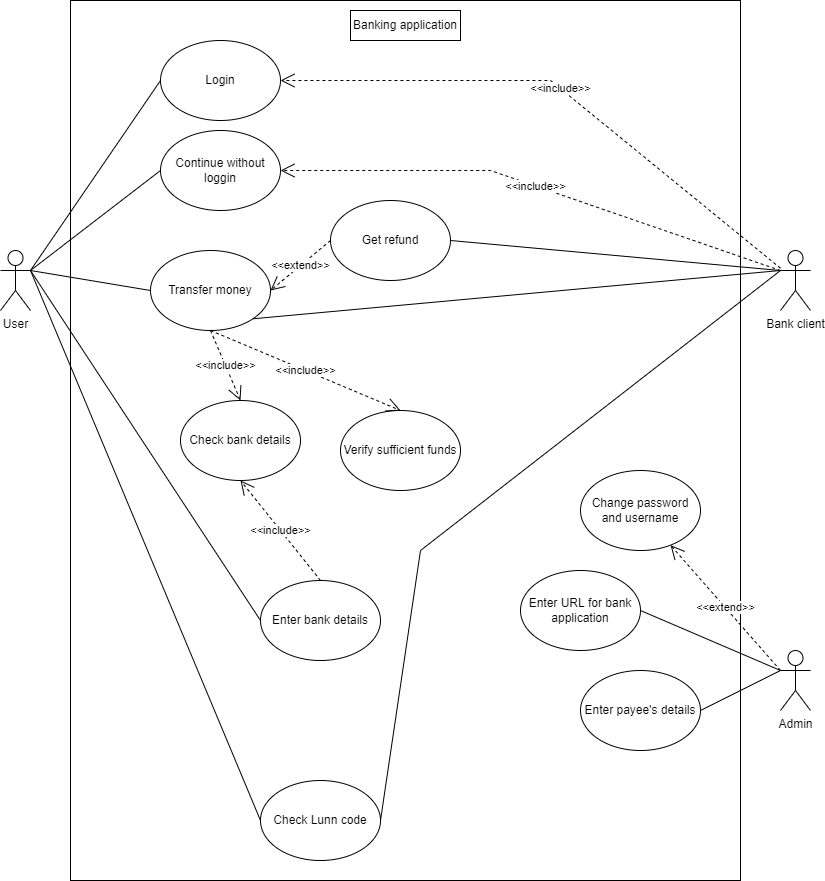

The diagram above was exported from draw.io. Its source (the exported page's mxGraphModel, read from the mxfile embedded in the PNG):
<mxGraphModel dx="4223" dy="2034" grid="1" gridSize="10" guides="1" tooltips="1" connect="1" arrows="1" fold="1" page="1" pageScale="1" pageWidth="850" pageHeight="1100" math="0" shadow="0">
  <root>
    <mxCell id="0" />
    <mxCell id="1" parent="0" />
    <mxCell id="7iA7x0CMqgYje9DOf-Ue-8" value="Bank client" style="shape=umlActor;verticalLabelPosition=bottom;verticalAlign=top;html=1;outlineConnect=0;" parent="1" vertex="1">
      <mxGeometry x="-1750" y="-820" width="30" height="60" as="geometry" />
    </mxCell>
    <mxCell id="7iA7x0CMqgYje9DOf-Ue-21" style="edgeStyle=orthogonalEdgeStyle;rounded=0;orthogonalLoop=1;jettySize=auto;html=1;exitX=1;exitY=0.3333333333333333;exitDx=0;exitDy=0;exitPerimeter=0;" parent="1" source="7iA7x0CMqgYje9DOf-Ue-9" edge="1">
      <mxGeometry relative="1" as="geometry">
        <mxPoint x="-2500" y="-800" as="targetPoint" />
      </mxGeometry>
    </mxCell>
    <mxCell id="7iA7x0CMqgYje9DOf-Ue-9" value="User" style="shape=umlActor;verticalLabelPosition=bottom;verticalAlign=top;html=1;outlineConnect=0;" parent="1" vertex="1">
      <mxGeometry x="-2530" y="-820" width="30" height="60" as="geometry" />
    </mxCell>
    <mxCell id="7iA7x0CMqgYje9DOf-Ue-11" value="" style="rounded=0;whiteSpace=wrap;html=1;" parent="1" vertex="1">
      <mxGeometry x="-2460" y="-1070" width="670" height="880" as="geometry" />
    </mxCell>
    <mxCell id="7iA7x0CMqgYje9DOf-Ue-13" value="Banking application" style="whiteSpace=wrap;html=1;" parent="1" vertex="1">
      <mxGeometry x="-2180" y="-1060" width="110" height="30" as="geometry" />
    </mxCell>
    <mxCell id="7iA7x0CMqgYje9DOf-Ue-14" value="Transfer money" style="ellipse;whiteSpace=wrap;html=1;" parent="1" vertex="1">
      <mxGeometry x="-2380" y="-820" width="120" height="80" as="geometry" />
    </mxCell>
    <mxCell id="7iA7x0CMqgYje9DOf-Ue-15" value="Enter bank details" style="ellipse;whiteSpace=wrap;html=1;" parent="1" vertex="1">
      <mxGeometry x="-2270" y="-490" width="120" height="80" as="geometry" />
    </mxCell>
    <mxCell id="7iA7x0CMqgYje9DOf-Ue-17" value="Check Lunn code" style="ellipse;whiteSpace=wrap;html=1;" parent="1" vertex="1">
      <mxGeometry x="-2270" y="-290" width="120" height="80" as="geometry" />
    </mxCell>
    <mxCell id="7iA7x0CMqgYje9DOf-Ue-19" value="" style="endArrow=none;html=1;rounded=0;exitX=1;exitY=0.3333333333333333;exitDx=0;exitDy=0;exitPerimeter=0;entryX=0;entryY=0.5;entryDx=0;entryDy=0;" parent="1" source="7iA7x0CMqgYje9DOf-Ue-9" target="7iA7x0CMqgYje9DOf-Ue-14" edge="1">
      <mxGeometry width="50" height="50" relative="1" as="geometry">
        <mxPoint x="-2150" y="-760" as="sourcePoint" />
        <mxPoint x="-2100" y="-810" as="targetPoint" />
        <Array as="points" />
      </mxGeometry>
    </mxCell>
    <mxCell id="7iA7x0CMqgYje9DOf-Ue-20" value="Get refund" style="ellipse;whiteSpace=wrap;html=1;" parent="1" vertex="1">
      <mxGeometry x="-2200" y="-870" width="120" height="80" as="geometry" />
    </mxCell>
    <mxCell id="7iA7x0CMqgYje9DOf-Ue-22" value="" style="endArrow=none;html=1;rounded=0;exitX=1;exitY=1;exitDx=0;exitDy=0;entryX=0;entryY=0.3333333333333333;entryDx=0;entryDy=0;entryPerimeter=0;" parent="1" source="7iA7x0CMqgYje9DOf-Ue-14" target="7iA7x0CMqgYje9DOf-Ue-8" edge="1">
      <mxGeometry width="50" height="50" relative="1" as="geometry">
        <mxPoint x="-2150" y="-760" as="sourcePoint" />
        <mxPoint x="-2100" y="-810" as="targetPoint" />
      </mxGeometry>
    </mxCell>
    <mxCell id="7iA7x0CMqgYje9DOf-Ue-24" value="" style="endArrow=none;html=1;rounded=0;exitX=1;exitY=0.5;exitDx=0;exitDy=0;" parent="1" source="7iA7x0CMqgYje9DOf-Ue-17" edge="1">
      <mxGeometry width="50" height="50" relative="1" as="geometry">
        <mxPoint x="-2250" y="-780" as="sourcePoint" />
        <mxPoint x="-1750" y="-800" as="targetPoint" />
        <Array as="points">
          <mxPoint x="-2110" y="-520" />
        </Array>
      </mxGeometry>
    </mxCell>
    <mxCell id="7iA7x0CMqgYje9DOf-Ue-25" value="" style="endArrow=none;html=1;rounded=0;exitX=1;exitY=0.5;exitDx=0;exitDy=0;" parent="1" source="7iA7x0CMqgYje9DOf-Ue-20" edge="1">
      <mxGeometry width="50" height="50" relative="1" as="geometry">
        <mxPoint x="-2250" y="-690" as="sourcePoint" />
        <mxPoint x="-1750" y="-800" as="targetPoint" />
      </mxGeometry>
    </mxCell>
    <mxCell id="7iA7x0CMqgYje9DOf-Ue-27" value="" style="endArrow=none;html=1;rounded=0;exitX=1;exitY=0.3333333333333333;exitDx=0;exitDy=0;exitPerimeter=0;entryX=0;entryY=0.5;entryDx=0;entryDy=0;" parent="1" source="7iA7x0CMqgYje9DOf-Ue-9" target="7iA7x0CMqgYje9DOf-Ue-15" edge="1">
      <mxGeometry width="50" height="50" relative="1" as="geometry">
        <mxPoint x="-2210" y="-770" as="sourcePoint" />
        <mxPoint x="-2160" y="-820" as="targetPoint" />
      </mxGeometry>
    </mxCell>
    <mxCell id="7iA7x0CMqgYje9DOf-Ue-28" value="" style="endArrow=none;html=1;rounded=0;entryX=0;entryY=0.5;entryDx=0;entryDy=0;exitX=1;exitY=0.3333333333333333;exitDx=0;exitDy=0;exitPerimeter=0;" parent="1" source="7iA7x0CMqgYje9DOf-Ue-9" target="7iA7x0CMqgYje9DOf-Ue-17" edge="1">
      <mxGeometry width="50" height="50" relative="1" as="geometry">
        <mxPoint x="-2490" y="-790" as="sourcePoint" />
        <mxPoint x="-2370" y="-780" as="targetPoint" />
        <Array as="points" />
      </mxGeometry>
    </mxCell>
    <mxCell id="7iA7x0CMqgYje9DOf-Ue-29" value="&amp;lt;&amp;lt;extend&amp;gt;&amp;gt;" style="endArrow=open;endSize=12;dashed=1;html=1;rounded=0;entryX=1;entryY=0.5;entryDx=0;entryDy=0;exitX=0;exitY=0.5;exitDx=0;exitDy=0;" parent="1" source="7iA7x0CMqgYje9DOf-Ue-20" target="7iA7x0CMqgYje9DOf-Ue-14" edge="1">
      <mxGeometry width="160" relative="1" as="geometry">
        <mxPoint x="-2270" y="-790" as="sourcePoint" />
        <mxPoint x="-2110" y="-790" as="targetPoint" />
      </mxGeometry>
    </mxCell>
    <mxCell id="7iA7x0CMqgYje9DOf-Ue-30" value="Verify sufficient funds" style="ellipse;whiteSpace=wrap;html=1;" parent="1" vertex="1">
      <mxGeometry x="-2190" y="-660" width="120" height="80" as="geometry" />
    </mxCell>
    <mxCell id="7iA7x0CMqgYje9DOf-Ue-31" value="Check bank details" style="ellipse;whiteSpace=wrap;html=1;" parent="1" vertex="1">
      <mxGeometry x="-2350" y="-670" width="120" height="80" as="geometry" />
    </mxCell>
    <mxCell id="7iA7x0CMqgYje9DOf-Ue-32" value="&amp;lt;&amp;lt;include&amp;gt;&amp;gt;&lt;span style=&quot;color: rgba(0 , 0 , 0 , 0) ; font-family: monospace ; font-size: 0px ; background-color: rgb(248 , 249 , 250)&quot;&gt;%3CmxGraphModel%3E%3Croot%3E%3CmxCell%20id%3D%220%22%2F%3E%3CmxCell%20id%3D%221%22%20parent%3D%220%22%2F%3E%3CmxCell%20id%3D%222%22%20value%3D%22%26amp%3Blt%3B%26amp%3Blt%3Bextend%26amp%3Bgt%3B%26amp%3Bgt%3B%22%20style%3D%22endArrow%3Dopen%3BendSize%3D12%3Bdashed%3D1%3Bhtml%3D1%3Brounded%3D0%3BentryX%3D1%3BentryY%3D0.5%3BentryDx%3D0%3BentryDy%3D0%3BexitX%3D0%3BexitY%3D0.5%3BexitDx%3D0%3BexitDy%3D0%3B%22%20edge%3D%221%22%20parent%3D%221%22%3E%3CmxGeometry%20width%3D%22160%22%20relative%3D%221%22%20as%3D%22geometry%22%3E%3CmxPoint%20x%3D%22-2110%22%20y%3D%22-970%22%20as%3D%22sourcePoint%22%2F%3E%3CmxPoint%20x%3D%22-2200%22%20y%3D%22-970%22%20as%3D%22targetPoint%22%2F%3E%3C%2FmxGeometry%3E%3C%2FmxCell%3E%3C%2Froot%3E%3C%2FmxGraphModel%3E&lt;/span&gt;" style="endArrow=open;endSize=12;dashed=1;html=1;rounded=0;entryX=0.5;entryY=0;entryDx=0;entryDy=0;exitX=0.5;exitY=1;exitDx=0;exitDy=0;" parent="1" source="7iA7x0CMqgYje9DOf-Ue-14" target="7iA7x0CMqgYje9DOf-Ue-31" edge="1">
      <mxGeometry width="160" relative="1" as="geometry">
        <mxPoint x="-2100" y="-960" as="sourcePoint" />
        <mxPoint x="-2190" y="-960" as="targetPoint" />
      </mxGeometry>
    </mxCell>
    <mxCell id="7iA7x0CMqgYje9DOf-Ue-33" value="&amp;lt;&amp;lt;include&amp;gt;&amp;gt;&lt;span style=&quot;color: rgba(0 , 0 , 0 , 0) ; font-family: monospace ; font-size: 0px ; background-color: rgb(248 , 249 , 250)&quot;&gt;%3CmxGraphModel%3E%3Croot%3E%3CmxCell%20id%3D%220%22%2F%3E%3CmxCell%20id%3D%221%22%20parent%3D%220%22%2F%3E%3CmxCell%20id%3D%222%22%20value%3D%22%26amp%3Blt%3B%26amp%3Blt%3Bextend%26amp%3Bgt%3B%26amp%3Bgt%3B%22%20style%3D%22endArrow%3Dopen%3BendSize%3D12%3Bdashed%3D1%3Bhtml%3D1%3Brounded%3D0%3BentryX%3D1%3BentryY%3D0.5%3BentryDx%3D0%3BentryDy%3D0%3BexitX%3D0%3BexitY%3D0.5%3BexitDx%3D0%3BexitDy%3D0%3B%22%20edge%3D%221%22%20parent%3D%221%22%3E%3CmxGeometry%20width%3D%22160%22%20relative%3D%221%22%20as%3D%22geometry%22%3E%3CmxPoint%20x%3D%22-2110%22%20y%3D%22-970%22%20as%3D%22sourcePoint%22%2F%3E%3CmxPoint%20x%3D%22-2200%22%20y%3D%22-970%22%20as%3D%22targetPoint%22%2F%3E%3C%2FmxGeometry%3E%3C%2FmxCell%3E%3C%2Froot%3E%3C%2FmxGraphModel%3E&lt;/span&gt;" style="endArrow=open;endSize=12;dashed=1;html=1;rounded=0;exitX=0.5;exitY=1;exitDx=0;exitDy=0;entryX=0.5;entryY=0;entryDx=0;entryDy=0;" parent="1" source="7iA7x0CMqgYje9DOf-Ue-14" target="7iA7x0CMqgYje9DOf-Ue-30" edge="1">
      <mxGeometry width="160" relative="1" as="geometry">
        <mxPoint x="-2250" y="-920" as="sourcePoint" />
        <mxPoint x="-2310" y="-870" as="targetPoint" />
      </mxGeometry>
    </mxCell>
    <mxCell id="7iA7x0CMqgYje9DOf-Ue-34" value="&amp;lt;&amp;lt;include&amp;gt;&amp;gt;&lt;span style=&quot;color: rgba(0 , 0 , 0 , 0) ; font-family: monospace ; font-size: 0px ; background-color: rgb(248 , 249 , 250)&quot;&gt;%3CmxGraphModel%3E%3Croot%3E%3CmxCell%20id%3D%220%22%2F%3E%3CmxCell%20id%3D%221%22%20parent%3D%220%22%2F%3E%3CmxCell%20id%3D%222%22%20value%3D%22%26amp%3Blt%3B%26amp%3Blt%3Bextend%26amp%3Bgt%3B%26amp%3Bgt%3B%22%20style%3D%22endArrow%3Dopen%3BendSize%3D12%3Bdashed%3D1%3Bhtml%3D1%3Brounded%3D0%3BentryX%3D1%3BentryY%3D0.5%3BentryDx%3D0%3BentryDy%3D0%3BexitX%3D0%3BexitY%3D0.5%3BexitDx%3D0%3BexitDy%3D0%3B%22%20edge%3D%221%22%20parent%3D%221%22%3E%3CmxGeometry%20width%3D%22160%22%20relative%3D%221%22%20as%3D%22geometry%22%3E%3CmxPoint%20x%3D%22-2110%22%20y%3D%22-970%22%20as%3D%22sourcePoint%22%2F%3E%3CmxPoint%20x%3D%22-2200%22%20y%3D%22-970%22%20as%3D%22targetPoint%22%2F%3E%3C%2FmxGeometry%3E%3C%2FmxCell%3E%3C%2Froot%3E%3C%2FmxGraphModel%3E&lt;/span&gt;" style="endArrow=open;endSize=12;dashed=1;html=1;rounded=0;entryX=0.5;entryY=1;entryDx=0;entryDy=0;exitX=0.5;exitY=0;exitDx=0;exitDy=0;" parent="1" source="7iA7x0CMqgYje9DOf-Ue-15" target="7iA7x0CMqgYje9DOf-Ue-31" edge="1">
      <mxGeometry width="160" relative="1" as="geometry">
        <mxPoint x="-2250" y="-920" as="sourcePoint" />
        <mxPoint x="-2310" y="-870" as="targetPoint" />
      </mxGeometry>
    </mxCell>
    <mxCell id="oshPM_5Bc02l8gM8NGJu-9" value="Login" style="ellipse;whiteSpace=wrap;html=1;" parent="1" vertex="1">
      <mxGeometry x="-2370" y="-1030" width="120" height="80" as="geometry" />
    </mxCell>
    <mxCell id="oshPM_5Bc02l8gM8NGJu-10" value="Continue without loggin" style="ellipse;whiteSpace=wrap;html=1;" parent="1" vertex="1">
      <mxGeometry x="-2370" y="-940" width="120" height="80" as="geometry" />
    </mxCell>
    <mxCell id="oshPM_5Bc02l8gM8NGJu-11" value="" style="endArrow=none;html=1;rounded=0;entryX=0;entryY=0.5;entryDx=0;entryDy=0;" parent="1" target="oshPM_5Bc02l8gM8NGJu-9" edge="1">
      <mxGeometry width="50" height="50" relative="1" as="geometry">
        <mxPoint x="-2500" y="-800" as="sourcePoint" />
        <mxPoint x="-2240" y="-780" as="targetPoint" />
        <Array as="points" />
      </mxGeometry>
    </mxCell>
    <mxCell id="oshPM_5Bc02l8gM8NGJu-12" value="" style="endArrow=none;html=1;rounded=0;entryX=0;entryY=0.5;entryDx=0;entryDy=0;exitX=1;exitY=0.3333333333333333;exitDx=0;exitDy=0;exitPerimeter=0;" parent="1" source="7iA7x0CMqgYje9DOf-Ue-9" target="oshPM_5Bc02l8gM8NGJu-10" edge="1">
      <mxGeometry width="50" height="50" relative="1" as="geometry">
        <mxPoint x="-2490" y="-790" as="sourcePoint" />
        <mxPoint x="-2360" y="-980" as="targetPoint" />
        <Array as="points" />
      </mxGeometry>
    </mxCell>
    <mxCell id="oshPM_5Bc02l8gM8NGJu-13" value="&amp;lt;&amp;lt;include&amp;gt;&amp;gt;&lt;span style=&quot;color: rgba(0 , 0 , 0 , 0) ; font-family: monospace ; font-size: 0px ; background-color: rgb(248 , 249 , 250)&quot;&gt;%3CmxGraphModel%3E%3Croot%3E%3CmxCell%20id%3D%220%22%2F%3E%3CmxCell%20id%3D%221%22%20parent%3D%220%22%2F%3E%3CmxCell%20id%3D%222%22%20value%3D%22%26amp%3Blt%3B%26amp%3Blt%3Bextend%26amp%3Bgt%3B%26amp%3Bgt%3B%22%20style%3D%22endArrow%3Dopen%3BendSize%3D12%3Bdashed%3D1%3Bhtml%3D1%3Brounded%3D0%3BentryX%3D1%3BentryY%3D0.5%3BentryDx%3D0%3BentryDy%3D0%3BexitX%3D0%3BexitY%3D0.5%3BexitDx%3D0%3BexitDy%3D0%3B%22%20edge%3D%221%22%20parent%3D%221%22%3E%3CmxGeometry%20width%3D%22160%22%20relative%3D%221%22%20as%3D%22geometry%22%3E%3CmxPoint%20x%3D%22-2110%22%20y%3D%22-970%22%20as%3D%22sourcePoint%22%2F%3E%3CmxPoint%20x%3D%22-2200%22%20y%3D%22-970%22%20as%3D%22targetPoint%22%2F%3E%3C%2FmxGeometry%3E%3C%2FmxCell%3E%3C%2Froot%3E%3C%2FmxGraphModel%3E&lt;/span&gt;" style="endArrow=open;endSize=12;dashed=1;html=1;rounded=0;entryX=1;entryY=0.5;entryDx=0;entryDy=0;" parent="1" source="7iA7x0CMqgYje9DOf-Ue-8" target="oshPM_5Bc02l8gM8NGJu-9" edge="1">
      <mxGeometry width="160" relative="1" as="geometry">
        <mxPoint x="-2200" y="-480" as="sourcePoint" />
        <mxPoint x="-2280" y="-580" as="targetPoint" />
        <Array as="points">
          <mxPoint x="-1980" y="-990" />
        </Array>
      </mxGeometry>
    </mxCell>
    <mxCell id="oshPM_5Bc02l8gM8NGJu-14" value="&amp;lt;&amp;lt;include&amp;gt;&amp;gt;&lt;span style=&quot;color: rgba(0 , 0 , 0 , 0) ; font-family: monospace ; font-size: 0px ; background-color: rgb(248 , 249 , 250)&quot;&gt;%3CmxGraphModel%3E%3Croot%3E%3CmxCell%20id%3D%220%22%2F%3E%3CmxCell%20id%3D%221%22%20parent%3D%220%22%2F%3E%3CmxCell%20id%3D%222%22%20value%3D%22%26amp%3Blt%3B%26amp%3Blt%3Bextend%26amp%3Bgt%3B%26amp%3Bgt%3B%22%20style%3D%22endArrow%3Dopen%3BendSize%3D12%3Bdashed%3D1%3Bhtml%3D1%3Brounded%3D0%3BentryX%3D1%3BentryY%3D0.5%3BentryDx%3D0%3BentryDy%3D0%3BexitX%3D0%3BexitY%3D0.5%3BexitDx%3D0%3BexitDy%3D0%3B%22%20edge%3D%221%22%20parent%3D%221%22%3E%3CmxGeometry%20width%3D%22160%22%20relative%3D%221%22%20as%3D%22geometry%22%3E%3CmxPoint%20x%3D%22-2110%22%20y%3D%22-970%22%20as%3D%22sourcePoint%22%2F%3E%3CmxPoint%20x%3D%22-2200%22%20y%3D%22-970%22%20as%3D%22targetPoint%22%2F%3E%3C%2FmxGeometry%3E%3C%2FmxCell%3E%3C%2Froot%3E%3C%2FmxGraphModel%3E&lt;/span&gt;" style="endArrow=open;endSize=12;dashed=1;html=1;rounded=0;entryX=1;entryY=0.5;entryDx=0;entryDy=0;" parent="1" target="oshPM_5Bc02l8gM8NGJu-10" edge="1">
      <mxGeometry width="160" relative="1" as="geometry">
        <mxPoint x="-1750" y="-800" as="sourcePoint" />
        <mxPoint x="-2240" y="-980" as="targetPoint" />
        <Array as="points">
          <mxPoint x="-2040" y="-900" />
        </Array>
      </mxGeometry>
    </mxCell>
    <mxCell id="oshPM_5Bc02l8gM8NGJu-15" value="Admin" style="shape=umlActor;verticalLabelPosition=bottom;verticalAlign=top;html=1;outlineConnect=0;" parent="1" vertex="1">
      <mxGeometry x="-1750" y="-420" width="30" height="60" as="geometry" />
    </mxCell>
    <mxCell id="oshPM_5Bc02l8gM8NGJu-17" value="Enter payee's details" style="ellipse;whiteSpace=wrap;html=1;" parent="1" vertex="1">
      <mxGeometry x="-1950" y="-400" width="120" height="80" as="geometry" />
    </mxCell>
    <mxCell id="oshPM_5Bc02l8gM8NGJu-19" value="" style="endArrow=none;html=1;rounded=0;exitX=1;exitY=0.5;exitDx=0;exitDy=0;entryX=0;entryY=0.3333333333333333;entryDx=0;entryDy=0;entryPerimeter=0;" parent="1" source="oshPM_5Bc02l8gM8NGJu-17" target="oshPM_5Bc02l8gM8NGJu-15" edge="1">
      <mxGeometry width="50" height="50" relative="1" as="geometry">
        <mxPoint x="-1837.5735931288032" y="-421.71572875253537" as="sourcePoint" />
        <mxPoint x="-1740" y="-390" as="targetPoint" />
      </mxGeometry>
    </mxCell>
    <mxCell id="adL5F5QQvdaz8Q9qmEMg-1" value="Change password and username" style="ellipse;whiteSpace=wrap;html=1;" vertex="1" parent="1">
      <mxGeometry x="-1950" y="-600" width="120" height="80" as="geometry" />
    </mxCell>
    <mxCell id="adL5F5QQvdaz8Q9qmEMg-2" value="&amp;lt;&amp;lt;extend&amp;gt;&amp;gt;" style="endArrow=open;endSize=12;dashed=1;html=1;rounded=0;exitX=0;exitY=0.3333333333333333;exitDx=0;exitDy=0;exitPerimeter=0;" edge="1" parent="1" source="oshPM_5Bc02l8gM8NGJu-15" target="adL5F5QQvdaz8Q9qmEMg-1">
      <mxGeometry width="160" relative="1" as="geometry">
        <mxPoint x="-2190" y="-820" as="sourcePoint" />
        <mxPoint x="-2249.9999999999955" y="-770.0000000000002" as="targetPoint" />
      </mxGeometry>
    </mxCell>
    <mxCell id="adL5F5QQvdaz8Q9qmEMg-3" value="Enter URL for bank application" style="ellipse;whiteSpace=wrap;html=1;" vertex="1" parent="1">
      <mxGeometry x="-2010" y="-500" width="120" height="80" as="geometry" />
    </mxCell>
    <mxCell id="adL5F5QQvdaz8Q9qmEMg-4" value="" style="endArrow=none;html=1;rounded=0;exitX=1;exitY=0.5;exitDx=0;exitDy=0;" edge="1" parent="1" source="adL5F5QQvdaz8Q9qmEMg-3">
      <mxGeometry width="50" height="50" relative="1" as="geometry">
        <mxPoint x="-1820.0000000000086" y="-350.0000000000002" as="sourcePoint" />
        <mxPoint x="-1750" y="-400" as="targetPoint" />
      </mxGeometry>
    </mxCell>
  </root>
</mxGraphModel>